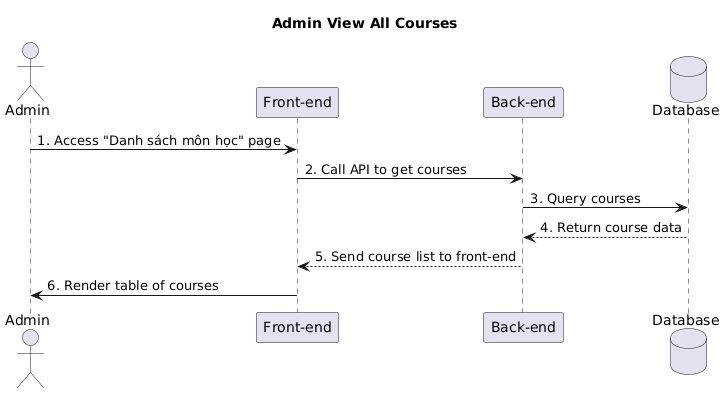

The diagram above was rendered by PlantUML. Its source (embedded in the PNG):
@startuml
title Admin View All Courses

actor Admin
participant "Front-end" as FE
participant "Back-end" as BE
database "Database" as DB

Admin -> FE: 1. Access "Danh sách môn học" page
FE -> BE: 2. Call API to get courses
BE -> DB: 3. Query courses
DB --> BE: 4. Return course data
BE --> FE: 5. Send course list to front-end
FE -> Admin: 6. Render table of courses
@enduml